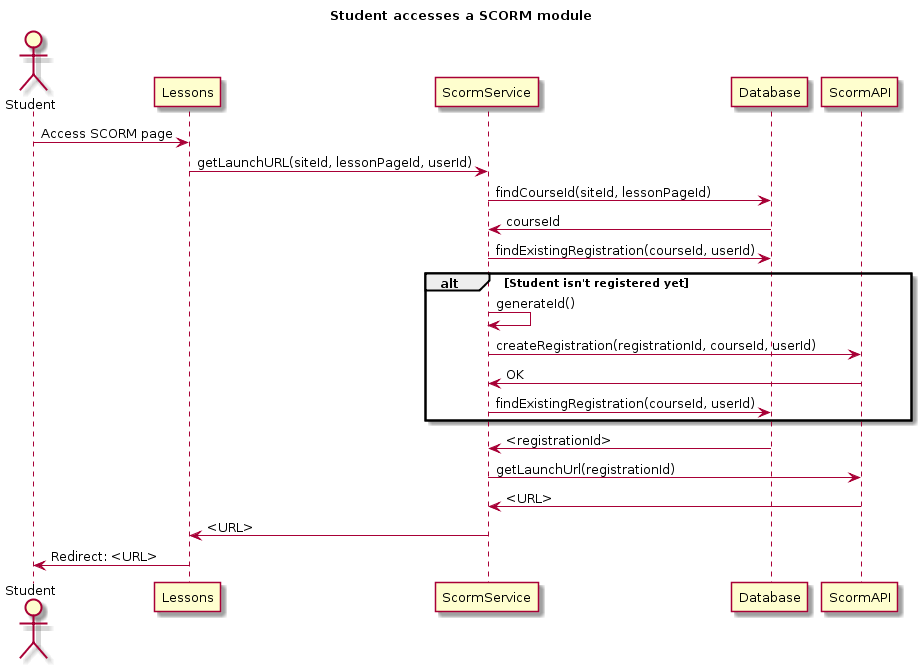

The diagram above was rendered by PlantUML. Its source (embedded in the PNG):
@startuml

title Student accesses a SCORM module

actor Student

Student -> Lessons : Access SCORM page

Lessons -> ScormService : getLaunchURL(siteId, lessonPageId, userId)

ScormService -> Database : findCourseId(siteId, lessonPageId)

Database -> ScormService : courseId

ScormService -> Database : findExistingRegistration(courseId, userId)

alt Student isn't registered yet

ScormService -> ScormService : generateId()

ScormService -> ScormAPI : createRegistration(registrationId, courseId, userId)

ScormAPI -> ScormService : OK

ScormService -> Database : findExistingRegistration(courseId, userId)

end

Database -> ScormService : <registrationId>

ScormService -> ScormAPI : getLaunchUrl(registrationId)

ScormAPI -> ScormService : <URL>

ScormService -> Lessons : <URL>

Lessons -> Student : Redirect: <URL>


@enduml